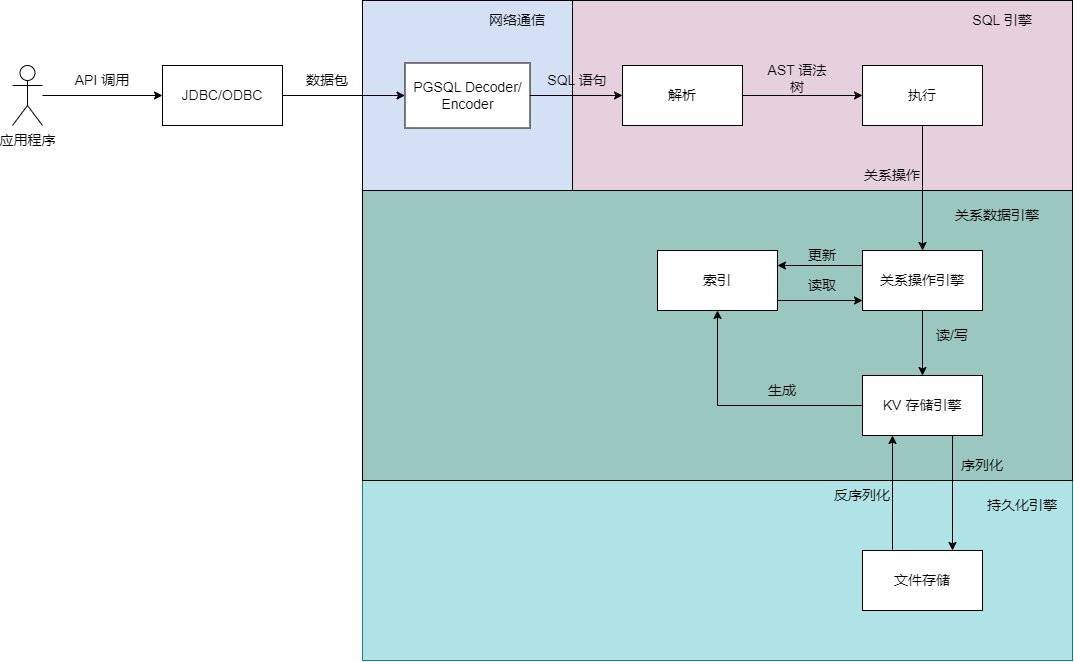

The diagram above was exported from draw.io. Its source (the exported page's mxGraphModel, read from the mxfile embedded in the PNG):
<mxGraphModel dx="2150" dy="807" grid="1" gridSize="10" guides="1" tooltips="1" connect="1" arrows="1" fold="1" page="1" pageScale="1" pageWidth="827" pageHeight="1169" math="0" shadow="0">
  <root>
    <mxCell id="0" />
    <mxCell id="1" parent="0" />
    <mxCell id="8ZKIFp4H-aVNvnluVIG7-32" value="" style="rounded=0;whiteSpace=wrap;html=1;strokeColor=#0e8088;fillColor=#b0e3e6;fontSize=14;" parent="1" vertex="1">
      <mxGeometry x="260" y="630" width="710" height="180" as="geometry" />
    </mxCell>
    <mxCell id="8ZKIFp4H-aVNvnluVIG7-8" value="" style="rounded=0;whiteSpace=wrap;html=1;fillColor=#9AC7BF;fontSize=14;" parent="1" vertex="1">
      <mxGeometry x="260" y="340" width="710" height="290" as="geometry" />
    </mxCell>
    <mxCell id="8ZKIFp4H-aVNvnluVIG7-6" value="" style="rounded=0;whiteSpace=wrap;html=1;fillColor=#E6D0DE;fontSize=14;" parent="1" vertex="1">
      <mxGeometry x="470" y="150" width="500" height="190" as="geometry" />
    </mxCell>
    <mxCell id="8ZKIFp4H-aVNvnluVIG7-5" value="" style="rounded=0;whiteSpace=wrap;html=1;fillColor=#D4E1F5;fontSize=14;" parent="1" vertex="1">
      <mxGeometry x="260" y="150" width="210" height="190" as="geometry" />
    </mxCell>
    <mxCell id="8ZKIFp4H-aVNvnluVIG7-49" style="edgeStyle=orthogonalEdgeStyle;rounded=0;orthogonalLoop=1;jettySize=auto;html=1;entryX=0;entryY=0.5;entryDx=0;entryDy=0;fontSize=14;" parent="1" source="8ZKIFp4H-aVNvnluVIG7-1" target="8ZKIFp4H-aVNvnluVIG7-46" edge="1">
      <mxGeometry relative="1" as="geometry" />
    </mxCell>
    <mxCell id="8ZKIFp4H-aVNvnluVIG7-1" value="应用程序" style="shape=umlActor;verticalLabelPosition=bottom;verticalAlign=top;html=1;outlineConnect=0;fontSize=14;" parent="1" vertex="1">
      <mxGeometry x="-90" y="215" width="30" height="60" as="geometry" />
    </mxCell>
    <mxCell id="8ZKIFp4H-aVNvnluVIG7-10" style="edgeStyle=orthogonalEdgeStyle;rounded=0;orthogonalLoop=1;jettySize=auto;html=1;exitX=1;exitY=0.5;exitDx=0;exitDy=0;entryX=0;entryY=0.5;entryDx=0;entryDy=0;fontSize=14;" parent="1" source="8ZKIFp4H-aVNvnluVIG7-2" target="8ZKIFp4H-aVNvnluVIG7-3" edge="1">
      <mxGeometry relative="1" as="geometry" />
    </mxCell>
    <mxCell id="8ZKIFp4H-aVNvnluVIG7-2" value="PGSQL Decoder/ Encoder" style="rounded=0;whiteSpace=wrap;html=1;fontSize=14;" parent="1" vertex="1">
      <mxGeometry x="302.5" y="212.5" width="125" height="65" as="geometry" />
    </mxCell>
    <mxCell id="8ZKIFp4H-aVNvnluVIG7-11" style="edgeStyle=orthogonalEdgeStyle;rounded=0;orthogonalLoop=1;jettySize=auto;html=1;exitX=1;exitY=0.5;exitDx=0;exitDy=0;fontSize=14;" parent="1" source="8ZKIFp4H-aVNvnluVIG7-3" target="8ZKIFp4H-aVNvnluVIG7-4" edge="1">
      <mxGeometry relative="1" as="geometry" />
    </mxCell>
    <mxCell id="8ZKIFp4H-aVNvnluVIG7-3" value="解析" style="rounded=0;whiteSpace=wrap;html=1;fontSize=14;" parent="1" vertex="1">
      <mxGeometry x="520" y="215" width="120" height="60" as="geometry" />
    </mxCell>
    <mxCell id="8ZKIFp4H-aVNvnluVIG7-12" style="edgeStyle=orthogonalEdgeStyle;rounded=0;orthogonalLoop=1;jettySize=auto;html=1;exitX=0.5;exitY=1;exitDx=0;exitDy=0;fontSize=14;" parent="1" source="8ZKIFp4H-aVNvnluVIG7-4" target="8ZKIFp4H-aVNvnluVIG7-9" edge="1">
      <mxGeometry relative="1" as="geometry" />
    </mxCell>
    <mxCell id="8ZKIFp4H-aVNvnluVIG7-4" value="执行" style="rounded=0;whiteSpace=wrap;html=1;fontSize=14;" parent="1" vertex="1">
      <mxGeometry x="760" y="215" width="120" height="60" as="geometry" />
    </mxCell>
    <mxCell id="8ZKIFp4H-aVNvnluVIG7-23" style="edgeStyle=orthogonalEdgeStyle;rounded=0;orthogonalLoop=1;jettySize=auto;html=1;exitX=0.5;exitY=1;exitDx=0;exitDy=0;fontSize=14;" parent="1" source="8ZKIFp4H-aVNvnluVIG7-9" target="8ZKIFp4H-aVNvnluVIG7-18" edge="1">
      <mxGeometry relative="1" as="geometry" />
    </mxCell>
    <mxCell id="8ZKIFp4H-aVNvnluVIG7-28" style="edgeStyle=orthogonalEdgeStyle;rounded=0;orthogonalLoop=1;jettySize=auto;html=1;exitX=0;exitY=0.25;exitDx=0;exitDy=0;entryX=1;entryY=0.25;entryDx=0;entryDy=0;fontSize=14;" parent="1" source="8ZKIFp4H-aVNvnluVIG7-9" target="8ZKIFp4H-aVNvnluVIG7-19" edge="1">
      <mxGeometry relative="1" as="geometry" />
    </mxCell>
    <mxCell id="8ZKIFp4H-aVNvnluVIG7-9" value="关系操作引擎" style="rounded=0;whiteSpace=wrap;html=1;fontSize=14;" parent="1" vertex="1">
      <mxGeometry x="760" y="400" width="120" height="60" as="geometry" />
    </mxCell>
    <mxCell id="8ZKIFp4H-aVNvnluVIG7-13" value="&lt;font style=&quot;font-size: 14px;&quot;&gt;网络通信&lt;/font&gt;" style="text;html=1;strokeColor=none;fillColor=none;align=center;verticalAlign=middle;whiteSpace=wrap;rounded=0;fontSize=14;" parent="1" vertex="1">
      <mxGeometry x="370" y="155" width="90" height="30" as="geometry" />
    </mxCell>
    <mxCell id="8ZKIFp4H-aVNvnluVIG7-14" value="&lt;font style=&quot;font-size: 14px;&quot;&gt;SQL 引擎&lt;/font&gt;" style="text;html=1;strokeColor=none;fillColor=none;align=center;verticalAlign=middle;whiteSpace=wrap;rounded=0;fontSize=14;" parent="1" vertex="1">
      <mxGeometry x="840" y="155" width="120" height="30" as="geometry" />
    </mxCell>
    <mxCell id="8ZKIFp4H-aVNvnluVIG7-15" value="&lt;font style=&quot;font-size: 14px;&quot;&gt;关系数据引擎&lt;/font&gt;" style="text;html=1;strokeColor=none;fillColor=none;align=center;verticalAlign=middle;whiteSpace=wrap;rounded=0;fontSize=14;" parent="1" vertex="1">
      <mxGeometry x="830" y="350" width="130" height="30" as="geometry" />
    </mxCell>
    <mxCell id="8ZKIFp4H-aVNvnluVIG7-25" style="edgeStyle=orthogonalEdgeStyle;rounded=0;orthogonalLoop=1;jettySize=auto;html=1;exitX=0;exitY=0.5;exitDx=0;exitDy=0;entryX=0.5;entryY=1;entryDx=0;entryDy=0;fontSize=14;" parent="1" source="8ZKIFp4H-aVNvnluVIG7-18" target="8ZKIFp4H-aVNvnluVIG7-19" edge="1">
      <mxGeometry relative="1" as="geometry" />
    </mxCell>
    <mxCell id="8ZKIFp4H-aVNvnluVIG7-34" style="edgeStyle=orthogonalEdgeStyle;rounded=0;orthogonalLoop=1;jettySize=auto;html=1;exitX=0.5;exitY=1;exitDx=0;exitDy=0;fontSize=14;" parent="1" source="8ZKIFp4H-aVNvnluVIG7-18" target="8ZKIFp4H-aVNvnluVIG7-33" edge="1">
      <mxGeometry relative="1" as="geometry">
        <Array as="points">
          <mxPoint x="850" y="585" />
        </Array>
      </mxGeometry>
    </mxCell>
    <mxCell id="8ZKIFp4H-aVNvnluVIG7-18" value="KV 存储引擎" style="rounded=0;whiteSpace=wrap;html=1;strokeColor=#000000;fillColor=#FFFFFF;fontSize=14;" parent="1" vertex="1">
      <mxGeometry x="760" y="525" width="120" height="60" as="geometry" />
    </mxCell>
    <mxCell id="8ZKIFp4H-aVNvnluVIG7-26" style="edgeStyle=orthogonalEdgeStyle;rounded=0;orthogonalLoop=1;jettySize=auto;html=1;exitX=1;exitY=0.5;exitDx=0;exitDy=0;fontSize=14;" parent="1" source="8ZKIFp4H-aVNvnluVIG7-19" target="8ZKIFp4H-aVNvnluVIG7-9" edge="1">
      <mxGeometry relative="1" as="geometry">
        <Array as="points">
          <mxPoint x="675" y="450" />
        </Array>
      </mxGeometry>
    </mxCell>
    <mxCell id="8ZKIFp4H-aVNvnluVIG7-19" value="索引" style="rounded=0;whiteSpace=wrap;html=1;strokeColor=#000000;fillColor=#FFFFFF;fontSize=14;" parent="1" vertex="1">
      <mxGeometry x="555" y="400" width="120" height="60" as="geometry" />
    </mxCell>
    <mxCell id="8ZKIFp4H-aVNvnluVIG7-20" value="AST 语法树" style="text;html=1;strokeColor=none;fillColor=none;align=center;verticalAlign=middle;whiteSpace=wrap;rounded=0;fontSize=14;" parent="1" vertex="1">
      <mxGeometry x="660" y="212.5" width="70" height="30" as="geometry" />
    </mxCell>
    <mxCell id="8ZKIFp4H-aVNvnluVIG7-21" value="SQL 语句" style="text;html=1;strokeColor=none;fillColor=none;align=center;verticalAlign=middle;whiteSpace=wrap;rounded=0;fontSize=14;" parent="1" vertex="1">
      <mxGeometry x="440" y="215" width="70" height="30" as="geometry" />
    </mxCell>
    <mxCell id="8ZKIFp4H-aVNvnluVIG7-22" value="关系操作" style="text;html=1;strokeColor=none;fillColor=none;align=center;verticalAlign=middle;whiteSpace=wrap;rounded=0;fontSize=14;" parent="1" vertex="1">
      <mxGeometry x="760" y="310" width="60" height="30" as="geometry" />
    </mxCell>
    <mxCell id="8ZKIFp4H-aVNvnluVIG7-24" value="读/写" style="text;html=1;strokeColor=none;fillColor=none;align=center;verticalAlign=middle;whiteSpace=wrap;rounded=0;fontSize=14;" parent="1" vertex="1">
      <mxGeometry x="820" y="470" width="60" height="30" as="geometry" />
    </mxCell>
    <mxCell id="8ZKIFp4H-aVNvnluVIG7-27" value="生成" style="text;html=1;strokeColor=none;fillColor=none;align=center;verticalAlign=middle;whiteSpace=wrap;rounded=0;fontSize=14;" parent="1" vertex="1">
      <mxGeometry x="650" y="525" width="60" height="30" as="geometry" />
    </mxCell>
    <mxCell id="8ZKIFp4H-aVNvnluVIG7-29" value="更新" style="text;html=1;strokeColor=none;fillColor=none;align=center;verticalAlign=middle;whiteSpace=wrap;rounded=0;fontSize=14;" parent="1" vertex="1">
      <mxGeometry x="690" y="390" width="60" height="30" as="geometry" />
    </mxCell>
    <mxCell id="8ZKIFp4H-aVNvnluVIG7-30" value="读取" style="text;html=1;strokeColor=none;fillColor=none;align=center;verticalAlign=middle;whiteSpace=wrap;rounded=0;fontSize=14;" parent="1" vertex="1">
      <mxGeometry x="690" y="420" width="60" height="30" as="geometry" />
    </mxCell>
    <mxCell id="8ZKIFp4H-aVNvnluVIG7-35" style="edgeStyle=orthogonalEdgeStyle;rounded=0;orthogonalLoop=1;jettySize=auto;html=1;exitX=0.25;exitY=0;exitDx=0;exitDy=0;entryX=0.25;entryY=1;entryDx=0;entryDy=0;fontSize=14;" parent="1" source="8ZKIFp4H-aVNvnluVIG7-33" target="8ZKIFp4H-aVNvnluVIG7-18" edge="1">
      <mxGeometry relative="1" as="geometry" />
    </mxCell>
    <mxCell id="8ZKIFp4H-aVNvnluVIG7-33" value="文件存储" style="rounded=0;whiteSpace=wrap;html=1;strokeColor=#000000;fontSize=14;fillColor=#FFFFFF;" parent="1" vertex="1">
      <mxGeometry x="760" y="700" width="120" height="60" as="geometry" />
    </mxCell>
    <mxCell id="8ZKIFp4H-aVNvnluVIG7-36" value="持久化引擎" style="text;html=1;strokeColor=none;fillColor=none;align=center;verticalAlign=middle;whiteSpace=wrap;rounded=0;fontSize=14;" parent="1" vertex="1">
      <mxGeometry x="880" y="640" width="80" height="30" as="geometry" />
    </mxCell>
    <mxCell id="8ZKIFp4H-aVNvnluVIG7-37" value="序列化" style="text;html=1;strokeColor=none;fillColor=none;align=center;verticalAlign=middle;whiteSpace=wrap;rounded=0;fontSize=14;" parent="1" vertex="1">
      <mxGeometry x="850" y="600" width="60" height="30" as="geometry" />
    </mxCell>
    <mxCell id="8ZKIFp4H-aVNvnluVIG7-38" value="反序列化" style="text;html=1;strokeColor=none;fillColor=none;align=center;verticalAlign=middle;whiteSpace=wrap;rounded=0;fontSize=14;" parent="1" vertex="1">
      <mxGeometry x="730" y="630" width="60" height="30" as="geometry" />
    </mxCell>
    <mxCell id="8ZKIFp4H-aVNvnluVIG7-42" value="数据包" style="text;html=1;strokeColor=none;fillColor=none;align=center;verticalAlign=middle;whiteSpace=wrap;rounded=0;fontSize=14;" parent="1" vertex="1">
      <mxGeometry x="190" y="215" width="70" height="30" as="geometry" />
    </mxCell>
    <mxCell id="8ZKIFp4H-aVNvnluVIG7-50" style="edgeStyle=orthogonalEdgeStyle;rounded=0;orthogonalLoop=1;jettySize=auto;html=1;exitX=1;exitY=0.5;exitDx=0;exitDy=0;entryX=0;entryY=0.5;entryDx=0;entryDy=0;fontSize=14;" parent="1" source="8ZKIFp4H-aVNvnluVIG7-46" target="8ZKIFp4H-aVNvnluVIG7-2" edge="1">
      <mxGeometry relative="1" as="geometry" />
    </mxCell>
    <mxCell id="8ZKIFp4H-aVNvnluVIG7-46" value="JDBC/ODBC" style="rounded=0;whiteSpace=wrap;html=1;strokeColor=#000000;fontSize=14;fillColor=#FFFFFF;" parent="1" vertex="1">
      <mxGeometry x="60" y="215" width="120" height="60" as="geometry" />
    </mxCell>
    <mxCell id="8ZKIFp4H-aVNvnluVIG7-53" value="API 调用" style="text;html=1;strokeColor=none;fillColor=none;align=center;verticalAlign=middle;whiteSpace=wrap;rounded=0;fontSize=14;" parent="1" vertex="1">
      <mxGeometry x="-30" y="215" width="60" height="30" as="geometry" />
    </mxCell>
  </root>
</mxGraphModel>